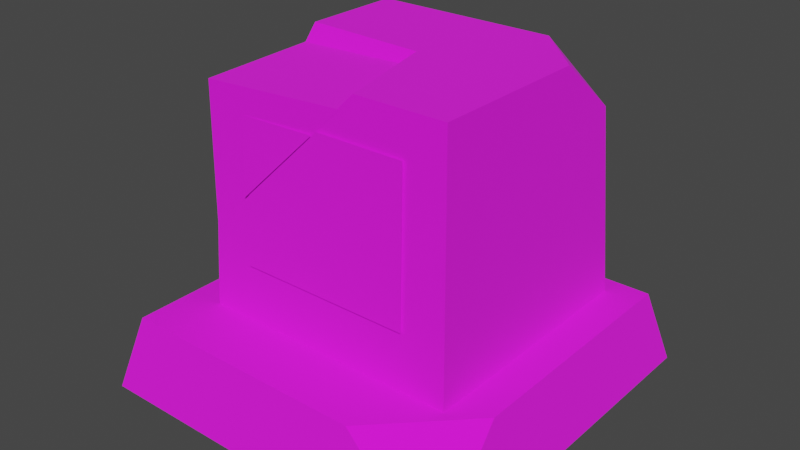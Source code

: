 # Source: gravestone_3.blend  (saved by Blender 3.4.6; exported with 4.5.12 LTS)
import bpy
from mathutils import Matrix  # noqa: F401  (used for matrix-valued properties, if any)

bpy.ops.wm.read_factory_settings(use_empty=True)
scene = bpy.context.scene
scene.name = 'Scene'

# ---- collections
col_collection = bpy.data.collections.new('Collection'); scene.collection.children.link(col_collection)
col_export = bpy.data.collections.new('Export'); scene.collection.children.link(col_export)

# ---- images (referenced by path relative to the original .blend; pixels are not part of the script)
import os
ASSET_DIR = os.environ.get("B2B_ASSET_DIR", "")  # directory of the original .blend (textures are referenced by path, not embedded)
HERE = os.path.dirname(os.path.abspath(__file__))  # packed textures are extracted next to this script under _unpacked/

def load_image(name, relpath, width, height, colorspace="sRGB"):
    """Load a texture the original file referenced (path relative to the .blend, or extracted next to this script)."""
    p = next((c for c in (os.path.join(HERE, relpath), os.path.join(ASSET_DIR, relpath)) if relpath and os.path.exists(c)), "")
    if p:
        img = bpy.data.images.load(p, check_existing=True)
        img.name = name
    else:  # same state as the original file: an image datablock whose file is absent (Cycles renders it pink)
        img = bpy.data.images.new(name, width, height)
        img.source = "FILE"
        img.filepath = "//" + (relpath or name)
    img.colorspace_settings.name = colorspace
    return img
img_gravestone01_png = load_image('gravestone01.png', 'gravestone01.png', 1024, 1024, 'sRGB')

# ---- materials (node trees are filled in below, after node groups)
mat_gravestone01 = bpy.data.materials.new('gravestone01')
mat_gravestone01.use_backface_culling = True
mat_gravestone01.use_transparent_shadow = False

# ---- material node trees
mat_gravestone01.use_nodes = True; mat_gravestone01.node_tree.nodes.clear()
_N = mat_gravestone01.node_tree.nodes; _L = mat_gravestone01.node_tree.links
n0 = _N.new('ShaderNodeBsdfPrincipled'); n0.name = 'Principled BSDF'; n0.location = (10, 300)
n0.distribution = 'GGX'
n0.subsurface_method = 'RANDOM_WALK_SKIN'
n0.inputs[2].default_value = 1.0
n0.inputs[27].default_value = (0.0, 0.0, 0.0, 1.0)
n0.inputs[28].default_value = 1.0
n1 = _N.new('ShaderNodeOutputMaterial'); n1.name = 'Material Output'; n1.location = (320, 270)
n2 = _N.new('ShaderNodeTexImage'); n2.name = 'Image Texture'; n2.location = (-440, 210)
n2.label = 'BASE COLOR'
n2.image = img_gravestone01_png
_L.new(n0.outputs[0], n1.inputs[0])
_L.new(n2.outputs[0], n0.inputs[0])
_L.new(n2.outputs[1], n0.inputs[4])
n1.is_active_output = True

# ---- world
world_world = bpy.data.worlds.new('World'); scene.world = world_world
world_world.use_nodes = True; world_world.node_tree.nodes.clear()
_N = world_world.node_tree.nodes; _L = world_world.node_tree.links
n0 = _N.new('ShaderNodeOutputWorld'); n0.name = 'World Output'; n0.location = (300, 300)
n1 = _N.new('ShaderNodeBackground'); n1.name = 'Background'; n1.location = (10, 300)
n1.inputs[0].default_value = (0.05088, 0.05088, 0.05088, 1.0)
_L.new(n1.outputs[0], n0.inputs[0])
n0.is_active_output = True
world_world.color = (0.05088, 0.05088, 0.05088)
world_world.use_sun_shadow = False
world_world.sun_shadow_jitter_overblur = 0.0

# ---- meshes
me_rsrc_world_prop_graveyard_gravestone_06_mesh_0 = bpy.data.meshes.new('rsrc.world.prop.graveyard.gravestone_06-Mesh[0]')
me_rsrc_world_prop_graveyard_gravestone_06_mesh_0.from_pydata([(0.3677, -0.96, 0.2118), (-0.03461, -0.8268, -0.2953), (-0.2698, -0.8236, -0.2991), (-0.2744, -0.5918, -0.3083), (0.5645, 0.0, -0.5645), (-0.3853, -0.896, -0.3043), (-0.4018, -0.224, -0.3172), (0.09141, -0.96, -0.2799), (-0.3707, -0.912, 0.04361), (-0.4018, -0.224, 0.4441), (-0.3677, -0.96, 0.382), (0.5645, 0.0, 0.5645), (0.5075, -0.224, 0.5075), (-0.5645, 0.0, 0.5645), (-0.5075, -0.224, 0.5075), (-0.5645, 0.0, -0.5645), (-0.0003634, -0.928, 0.03708), (0.05131, -0.912, -0.2828), (0.009257, -0.96, 0.05483), (-0.3922, -0.4826, -0.3054), (0.3677, -0.96, -0.2799), (0.4018, -0.224, -0.3172), (0.4018, -0.224, 0.4441), (-0.5075, -0.224, -0.5075), (0.5075, -0.224, -0.2537), (0.2537, -0.224, -0.5075), (0.3769, -0.8003, 0.3965), (0.1975, -0.96, 0.382), (-0.3677, -0.96, 0.07599), (0.2657, -0.3958, -0.318), (0.2524, -0.8412, -0.2946), (-0.01702, -0.8412, -0.2946), (9.699e-05, -0.3958, -0.318), (-0.2613, -0.3958, -0.318), (-0.2563, -0.6055, -0.3078)], [], [(0, 26, 27), (1, 2, 3), (24, 25, 4), (17, 5, 19), (21, 19, 6), (21, 7, 19), (7, 21, 20), (5, 8, 19), (19, 9, 6), (19, 28, 9), (28, 10, 9), (4, 11, 12), (12, 24, 4), (11, 13, 14), (14, 12, 11), (13, 15, 23), (23, 14, 13), (25, 23, 15), (4, 25, 15), (16, 5, 17), (8, 5, 16), (18, 28, 19), (18, 19, 7), (0, 20, 21), (26, 0, 21), (26, 21, 22), (12, 14, 23), (12, 23, 24), (24, 23, 25), (27, 9, 10), (9, 27, 26), (9, 26, 22), (0, 7, 20), (0, 18, 7), (18, 0, 27), (10, 18, 27), (10, 28, 18), (29, 30, 31), (32, 29, 31), (33, 32, 31), (34, 33, 31)])
me_rsrc_world_prop_graveyard_gravestone_06_mesh_0.polygons.foreach_set('use_smooth', [True] * 41)
_k = set([(0, 20), (0, 26), (0, 27), (4, 24), (4, 25), (5, 8), (5, 17), (5, 19), (6, 19), (7, 18), (7, 19), (7, 20), (9, 10), (10, 27), (10, 28), (11, 12), (12, 14), (12, 24), (13, 14), (14, 23), (15, 23), (18, 19), (18, 28), (19, 28), (20, 21), (22, 26), (23, 25), (24, 25), (26, 27)])
me_rsrc_world_prop_graveyard_gravestone_06_mesh_0.attributes.new('sharp_edge', 'BOOLEAN', 'EDGE').data.foreach_set('value', [ (min(e.vertices), max(e.vertices)) in _k for e in me_rsrc_world_prop_graveyard_gravestone_06_mesh_0.edges])
_k = {(9, 10): 1.0, (18, 19): 1.0, (24, 25): 1.0, (20, 21): 1.0, (13, 14): 1.0, (23, 25): 1.0, (0, 26): 1.0, (0, 27): 1.0, (4, 24): 1.0, (5, 17): 1.0, (7, 20): 1.0, (5, 8): 1.0, (5, 19): 1.0, (26, 27): 1.0, (6, 19): 1.0, (19, 28): 1.0, (10, 28): 1.0, (12, 24): 1.0, (12, 14): 1.0, (14, 23): 1.0, (7, 18): 1.0, (0, 20): 1.0, (22, 26): 1.0, (18, 28): 1.0, (11, 12): 1.0, (7, 19): 1.0, (4, 25): 1.0, (10, 27): 1.0, (15, 23): 1.0}
me_rsrc_world_prop_graveyard_gravestone_06_mesh_0.attributes.new('crease_edge', 'FLOAT', 'EDGE').data.foreach_set('value', [_k.get((min(e.vertices), max(e.vertices)), 0.0) for e in me_rsrc_world_prop_graveyard_gravestone_06_mesh_0.edges])
_uv = me_rsrc_world_prop_graveyard_gravestone_06_mesh_0.uv_layers.new(name='UVMap')
_uv.uv.foreach_set('vector', [0.01635, 0.6864, 0.02271, 0.7495, 0.2276, 0.7459, 0.996, 0.25, 0.527, 0.25, 0.527, 0.1137, 0.2439, 0.5, 0.5789, 0.5, 0.4237, 0.5859, 0.6243, 0.5, 0.0, 0.5, 0.0, 0.3379, 1.0, 0.25, 0.0, 0.3379, 0.0, 0.25, 1.0, 0.25, 0.6243, 0.5, 0.0, 0.3379, 0.6243, 0.5, 1.0, 0.25, 1.0, 0.5, 0.9919, 0.4996, 0.4659, 0.4996, 0.9553, 0.3377, 0.9553, 0.3377, 0.01402, 0.25, 0.9355, 0.25, 0.9553, 0.3377, 0.4659, 0.4996, 0.01402, 0.25, 0.4659, 0.4996, 0.01359, 0.4996, 0.01402, 0.25, 0.0, 0.4, 1.0, 0.4, 1.0, 0.5, 1.0, 0.5, 0.25, 0.5, 0.0, 0.4, 0.0, 0.4, 1.0, 0.4, 1.0, 0.5, 1.0, 0.5, 0.0, 0.5, 0.0, 0.4, 0.0, 0.4, 1.0, 0.4, 1.0, 0.5, 1.0, 0.5, 0.0, 0.5, 0.0, 0.4, 0.75, 0.5, 0.0, 0.5, 0.0, 0.4, 1.043, 0.4, 0.75, 0.5, 0.0, 0.4, 0.5347, 0.6338, 0.0, 0.5, 0.6243, 0.5, 0.0, 0.6344, 0.0, 0.5, 0.5347, 0.6338, 0.01864, 0.4959, 0.01759, 0.2575, 0.718, 0.2532, 0.01864, 0.4959, 0.718, 0.2532, 0.01759, 0.2575, 0.2652, 0.4996, 0.9919, 0.4996, 0.936, 0.25, 0.0154, 0.4455, 0.2652, 0.4996, 0.936, 0.25, 0.0154, 0.4455, 0.936, 0.25, 0.01361, 0.25, 1.0, 0.75, 0.0, 0.75, 0.0, 0.5, 1.0, 0.75, 0.0, 0.5, 1.0, 0.5625, 1.0, 0.5625, 0.0, 0.5, 0.75, 0.5, 0.7685, 0.5, 0.0, 0.25, 0.0, 0.5, 0.0, 0.25, 0.7685, 0.5, 1.0, 0.4458, 0.0, 0.25, 1.0, 0.4458, 1.0, 0.25, 1.0, 0.6857, 0.6243, 0.5, 1.0, 0.5, 1.0, 0.6857, 0.5126, 0.6264, 0.6243, 0.5, 0.5126, 0.6264, 1.0, 0.6857, 0.7685, 0.75, 0.0, 0.75, 0.5126, 0.6264, 0.7685, 0.75, 0.0, 0.75, 0.0, 0.6344, 0.5126, 0.6264, 0.527, 0.003, 0.527, 0.25, 0.996, 0.25, 0.996, 0.003, 0.527, 0.003, 0.996, 0.25, 0.527, 0.003, 0.996, 0.003, 0.996, 0.25, 0.527, 0.1137, 0.527, 0.003, 0.996, 0.25])
me_rsrc_world_prop_graveyard_gravestone_06_mesh_0.materials.append(mat_gravestone01)
me_rsrc_world_prop_graveyard_gravestone_06_mesh_0.update()
me_rsrc_world_prop_graveyard_gravestone_06_mesh_0.normals_split_custom_set([tuple(v) for v in zip(*[iter([0.5364, -0.6515, 0.5364, 0.5364, -0.6515, 0.5364, 0.5364, -0.6515, 0.5364, 0.01563, -0.03927, -0.9991, 0.01563, -0.03927, -0.9991, 0.01563, -0.03927, -0.9991, 0.4615, -0.7576, -0.4615, 0.4615, -0.7576, -0.4615, 0.4615, -0.7576, -0.4615, 0.4088, 0.483, -0.7743, 0.4752, 0.4254, -0.7702, -0.349, -0.4735, -0.8087, 0.03249, -0.6004, -0.7991, 0.4662, 0.2328, -0.8535, -0.03166, -0.5916, -0.8056, 0.03249, -0.6004, -0.7991, 0.4192, 0.2013, -0.8853, 0.4662, 0.2328, -0.8535, 0.4192, 0.2013, -0.8853, 0.03249, -0.6004, -0.7991, -0.5549, -0.02427, -0.8316, -0.7799, 0.41, 0.4728, -0.7939, 0.4446, 0.4149, -0.7642, -0.1157, 0.6345, -0.8449, 0.0905, 0.5272, -0.8343, 0.05818, -0.5482, -0.833, 0.02148, 0.5529, -0.8449, 0.0905, 0.5272, -0.8636, 0.1795, 0.4711, -0.8343, 0.05818, -0.5482, -0.8636, 0.1795, 0.4711, -0.8565, 0.5153, 0.02845, -0.8343, 0.05818, -0.5482, 0.9691, -0.2465, 0.0, 0.9691, -0.2465, 0.0, 0.9691, -0.2465, 0.0, 0.9691, -0.2465, 0.0, 0.9691, -0.2465, 0.0, 0.9691, -0.2465, 0.0, -8.005e-07, -0.2465, 0.9691, 0.0, -0.2465, 0.9691, -1.116e-07, -0.2465, 0.9691, -1.116e-07, -0.2465, 0.9691, -9.528e-07, -0.2465, 0.9691, -8.005e-07, -0.2465, 0.9691, -0.9691, -0.2465, -8.106e-07, -0.9691, -0.2465, 0.0, -0.9691, -0.2465, -1.13e-07, -0.9691, -0.2465, -1.13e-07, -0.9691, -0.2465, -9.647e-07, -0.9691, -0.2465, -8.106e-07, 1.398e-07, -0.2465, -0.9691, 1.27e-06, -0.2465, -0.9691, 1.007e-06, -0.2465, -0.9691, 0.0, -0.2465, -0.9691, 1.398e-07, -0.2465, -0.9691, 1.007e-06, -0.2465, -0.9691, -0.03812, -0.998, -0.05057, 0.3986, -0.8277, 0.395, -0.1812, -0.7529, -0.6326, -0.5965, -0.7677, -0.2341, 0.3986, -0.8277, 0.395, -0.03812, -0.998, -0.05057, -0.04376, -0.625, -0.7794, 0.09967, -0.1477, -0.984, 0.1445, -0.9275, -0.3448, -0.6878, -0.706, -0.1688, -0.2224, -0.9749, -0.005078, -0.9511, -0.3085, -0.01273, 0.9988, -0.04887, -0.003701, 0.8565, 0.5161, -0.01018, 0.8305, 0.0196, 0.5567, 0.8442, 0.495, -0.2058, 0.9988, -0.04887, -0.003701, 0.8305, 0.0196, 0.5567, 0.8442, 0.495, -0.2058, 0.8305, 0.0196, 0.5567, 0.835, 0.05782, -0.5472, 0.0, -1.0, 1.782e-08, 0.0, -1.0, 3.564e-08, 0.0, -1.0, -6.237e-09, 0.0, -1.0, 1.782e-08, 0.0, -1.0, -6.237e-09, 0.0, -1.0, -3.539e-08, 0.0, -1.0, -3.539e-08, 0.0, -1.0, -6.237e-09, 0.0, -1.0, -1.543e-07, -0.00205, -0.08565, 0.9963, -0.07, -0.6211, 0.7806, 0.5548, -0.05218, 0.8304, -0.07, -0.6211, 0.7806, -0.00205, -0.08565, 0.9963, -0.5492, -0.2316, 0.8029, -0.07, -0.6211, 0.7806, -0.5492, -0.2316, 0.8029, 0.06938, -0.6173, 0.7836, 0.0, -1.0, -1.42e-07, 0.0, -1.0, 4.66e-08, 0.0, -1.0, 0.0, 0.0, -1.0, -1.42e-07, 0.0, -1.0, 4.563e-08, 0.0, -1.0, 4.66e-08, 0.0, -1.0, 4.563e-08, 0.0, -1.0, -1.42e-07, 0.0, -1.0, -1.167e-07, 0.0, -1.0, 7.334e-08, 0.0, -1.0, 4.563e-08, 0.0, -1.0, -1.167e-07, 0.0, -1.0, 7.334e-08, 0.0, -1.0, 0.0, 0.0, -1.0, 4.563e-08, 0.0, -0.0524, -0.9986, 0.0, -0.0524, -0.9986, 0.0008658, -0.05193, -0.9987, 0.0, -0.0524, -0.9986, 0.0, -0.0524, -0.9986, 0.0008658, -0.05193, -0.9987, 0.002168, -0.05122, -0.9987, 0.0, -0.0524, -0.9986, 0.0008658, -0.05193, -0.9987, 0.007029, -0.04856, -0.9988, 0.002168, -0.05122, -0.9987, 0.0008658, -0.05193, -0.9987])] * 3)])

# ---- objects
ob_graveyard_gravestone_06_mesh_0 = bpy.data.objects.new('graveyard.gravestone_06-Mesh[0]', me_rsrc_world_prop_graveyard_gravestone_06_mesh_0)

# ---- transforms, parenting, visibility, modifiers, constraints
ob_graveyard_gravestone_06_mesh_0.location = (0.0, 0.0, 0.0)
ob_graveyard_gravestone_06_mesh_0.rotation_mode = 'QUATERNION'
ob_graveyard_gravestone_06_mesh_0.rotation_quaternion = (0.7071, -0.7071, -1.57e-16, -9.358e-24)
_m = ob_graveyard_gravestone_06_mesh_0.modifiers.new('Weighted Normal', 'WEIGHTED_NORMAL')
_m.keep_sharp = True

# ---- collection membership
scene.collection.objects.link(ob_graveyard_gravestone_06_mesh_0)

# ---- scene / render settings (as saved in the file)
scene.frame_start = 1; scene.frame_end = 250; scene.frame_set(1)
scene.render.engine = 'BLENDER_EEVEE_NEXT'
scene.cycles.sampling_pattern = 'TABULATED_SOBOL'
scene.cycles.use_light_tree = False
scene.view_settings.view_transform = 'Filmic'
bpy.context.view_layer.update()

# ---- added for rendering (the .blend has no active camera and no usable light): camera, sun
cam_auto = bpy.data.cameras.new('AutoCamera')
cam_auto.lens = 50.0
cam_auto.sensor_width = 36.0
cam_auto.clip_end = 1000.0
ob_auto_camera = bpy.data.objects.new('AutoCamera', cam_auto)
scene.collection.objects.link(ob_auto_camera)
ob_auto_camera.location = (1.72368, -2.06841, 1.85894)
ob_auto_camera.rotation_euler = (1.09748, -7.21219e-08, 0.694738)
scene.camera = ob_auto_camera
light_auto_sun = bpy.data.lights.new('AutoSun', 'SUN')
light_auto_sun.energy = 3.0
light_auto_sun.angle = 0.0523599
ob_auto_sun = bpy.data.objects.new('AutoSun', light_auto_sun)
scene.collection.objects.link(ob_auto_sun)
ob_auto_sun.rotation_euler = (0.872665, 0.174533, 0.523599)
bpy.context.view_layer.update()
